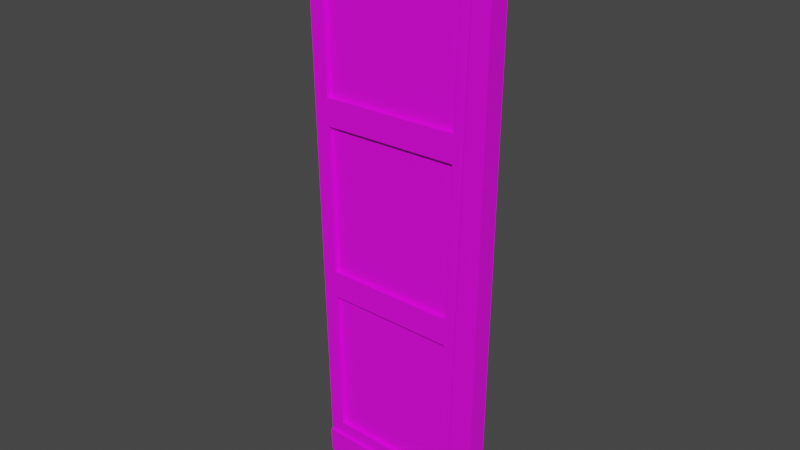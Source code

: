# Source: Hunterian_MainDoor_Right.blend  (saved by Blender 4.3.34; exported with 4.5.12 LTS)
import bpy
from mathutils import Matrix  # noqa: F401  (used for matrix-valued properties, if any)

bpy.ops.wm.read_factory_settings(use_empty=True)
scene = bpy.context.scene
scene.name = 'Scene'

# ---- collections
col_collection = bpy.data.collections.new('Collection'); scene.collection.children.link(col_collection)

# ---- images (referenced by path relative to the original .blend; pixels are not part of the script)
import os
ASSET_DIR = os.environ.get("B2B_ASSET_DIR", "")  # directory of the original .blend (textures are referenced by path, not embedded)
HERE = os.path.dirname(os.path.abspath(__file__))  # packed textures are extracted next to this script under _unpacked/

def load_image(name, relpath, width, height, colorspace="sRGB"):
    """Load a texture the original file referenced (path relative to the .blend, or extracted next to this script)."""
    p = next((c for c in (os.path.join(HERE, relpath), os.path.join(ASSET_DIR, relpath)) if relpath and os.path.exists(c)), "")
    if p:
        img = bpy.data.images.load(p, check_existing=True)
        img.name = name
    else:  # same state as the original file: an image datablock whose file is absent (Cycles renders it pink)
        img = bpy.data.images.new(name, width, height)
        img.source = "FILE"
        img.filepath = "//" + (relpath or name)
    img.colorspace_settings.name = colorspace
    return img
img_museum_texture_psd_001 = load_image('Museum_Texture.psd.001', 'Museum_Texture.psd', 1024, 1024, 'sRGB')

# ---- materials (node trees are filled in below, after node groups)
mat_material_001 = bpy.data.materials.new('Material.001')
mat_material_001.use_transparent_shadow = False
mat_material_002 = bpy.data.materials.new('Material.002')
mat_material_002.use_transparent_shadow = False

# ---- material node trees
mat_material_001.use_nodes = True; mat_material_001.node_tree.nodes.clear()
_N = mat_material_001.node_tree.nodes; _L = mat_material_001.node_tree.links
n0 = _N.new('ShaderNodeBsdfPrincipled'); n0.name = 'Principled BSDF'; n0.location = (10, 300)
n0.distribution = 'GGX'
n0.subsurface_method = 'BURLEY'
n0.inputs[3].default_value = 1.45
n0.inputs[27].default_value = (0.0, 0.0, 0.0, 1.0)
n0.inputs[28].default_value = 1.0
n1 = _N.new('ShaderNodeOutputMaterial'); n1.name = 'Material Output'; n1.location = (300, 300)
n2 = _N.new('ShaderNodeTexImage'); n2.name = 'Image Texture'; n2.location = (-280, 275)
n2.image = img_museum_texture_psd_001
_L.new(n0.outputs[0], n1.inputs[0])
_L.new(n2.outputs[0], n0.inputs[0])
n1.is_active_output = True
mat_material_002.use_nodes = True; mat_material_002.node_tree.nodes.clear()
_N = mat_material_002.node_tree.nodes; _L = mat_material_002.node_tree.links
n0 = _N.new('ShaderNodeBsdfPrincipled'); n0.name = 'Principled BSDF'; n0.location = (10, 300)
n0.distribution = 'GGX'
n0.subsurface_method = 'BURLEY'
n0.inputs[3].default_value = 1.45
n0.inputs[27].default_value = (0.0, 0.0, 0.0, 1.0)
n0.inputs[28].default_value = 1.0
n1 = _N.new('ShaderNodeOutputMaterial'); n1.name = 'Material Output'; n1.location = (300, 300)
n2 = _N.new('ShaderNodeTexImage'); n2.name = 'Image Texture'; n2.location = (-280, 275)
n2.image = img_museum_texture_psd_001
_L.new(n0.outputs[0], n1.inputs[0])
_L.new(n2.outputs[0], n0.inputs[0])
n1.is_active_output = True

# ---- world
world_world = bpy.data.worlds.new('World'); scene.world = world_world
world_world.use_nodes = True; world_world.node_tree.nodes.clear()
_N = world_world.node_tree.nodes; _L = world_world.node_tree.links
n0 = _N.new('ShaderNodeOutputWorld'); n0.name = 'World Output'; n0.location = (300, 300)
n1 = _N.new('ShaderNodeBackground'); n1.name = 'Background'; n1.location = (10, 300)
n1.inputs[0].default_value = (0.05088, 0.05088, 0.05088, 1.0)
_L.new(n1.outputs[0], n0.inputs[0])
n0.is_active_output = True
world_world.color = (0.05088, 0.05088, 0.05088)
world_world.use_sun_shadow = False
world_world.sun_shadow_jitter_overblur = 0.0

# ---- meshes
me_plane_003 = bpy.data.meshes.new('Plane.003')
me_plane_003.from_pydata([(-0.1464, -0.1731, 0.001953), (-0.06577, -0.1762, 3.149), (-0.1464, -0.05834, 0.001953), (-0.06577, -0.05523, 3.149), (-0.003903, -0.1731, 0.0005662), (0.03337, -0.1762, 3.243), (-0.003903, -0.05834, 0.0005662), (0.03337, -0.05523, 3.243), (-0.1419, -0.1732, 0.1143), (-0.1419, -0.05816, 0.1143), (-0.001821, -0.1732, 0.1182), (-0.001821, -0.05816, 0.1182), (-0.06823, -0.1443, 3.149), (-0.1444, -0.1472, 0.1143), (-0.119, -0.1462, 1.126), (-0.0936, -0.1453, 2.137), (-1.068, -0.1443, 3.11), (-1.001, -0.1472, 0.1491), (-1.024, -0.1462, 1.136), (-1.046, -0.1453, 2.123), (-0.9651, -0.1452, 2.2), (-0.1744, -0.1452, 2.212), (-0.1529, -0.1444, 3.069), (-0.984, -0.1444, 3.037), (-0.9205, -0.1471, 0.222), (-0.225, -0.1471, 0.1938), (-0.2035, -0.1463, 1.051), (-0.9394, -0.1463, 1.059), (-0.9428, -0.1462, 1.211), (-0.1997, -0.1462, 1.203), (-0.1782, -0.1453, 2.06), (-0.9617, -0.1453, 2.048), (-0.06822, -0.08428, 3.148), (-0.1444, -0.08722, 0.114), (-0.119, -0.08624, 1.125), (-0.0936, -0.08526, 2.137), (-1.068, -0.08428, 3.109), (-1.001, -0.08721, 0.1488), (-1.024, -0.08624, 1.136), (-1.046, -0.08526, 2.123), (-0.9651, -0.08518, 2.2), (-0.1744, -0.08518, 2.212), (-0.1529, -0.08435, 3.069), (-0.984, -0.08435, 3.037), (-0.9205, -0.08714, 0.2217), (-0.225, -0.08714, 0.1935), (-0.2035, -0.08631, 1.05), (-0.9394, -0.08631, 1.059), (-0.9428, -0.08616, 1.211), (-0.1997, -0.08616, 1.202), (-0.1782, -0.08533, 2.059), (-0.9617, -0.08533, 2.048), (-0.1744, -0.1203, 2.212), (-0.1529, -0.1195, 3.069), (-0.225, -0.1223, 0.1936), (-0.2035, -0.1215, 1.05), (-0.1997, -0.1213, 1.203), (-0.1782, -0.1205, 2.06), (-0.984, -0.1195, 3.037), (-0.9205, -0.1223, 0.2219), (-0.9651, -0.1203, 2.2), (-0.9394, -0.1215, 1.059), (-0.9428, -0.1213, 1.211), (-0.9617, -0.1205, 2.048), (-0.1744, -0.1108, 2.212), (-0.1529, -0.11, 3.069), (-0.225, -0.1128, 0.1936), (-0.2035, -0.1119, 1.05), (-0.1997, -0.1118, 1.203), (-0.1782, -0.1109, 2.06), (-0.984, -0.11, 3.037), (-0.9205, -0.1128, 0.2219), (-0.9651, -0.1108, 2.2), (-0.9394, -0.1119, 1.059), (-0.9428, -0.1118, 1.211), (-0.9617, -0.1109, 2.048), (-1.066, -0.162, 3.11), (-1.066, -0.06945, 3.11), (-1.069, -0.162, 3.201), (-1.069, -0.06945, 3.201), (-0.999, -0.1618, 0.1491), (-0.999, -0.06961, 0.1491), (-0.9948, -0.06975, 0.003994), (-0.9948, -0.1616, 0.003994)], [], [(8, 1, 3, 9), (10, 11, 7, 5), (8, 0, 4, 10), (76, 1, 5, 78), (9, 3, 7, 11), (0, 2, 6, 4), (2, 9, 11, 6), (1, 8, 10, 5), (4, 6, 11, 10), (27, 24, 59, 61), (22, 23, 58, 53), (20, 21, 52, 60), (21, 22, 53, 52), (19, 15, 21, 20), (15, 12, 22, 21), (12, 16, 23, 22), (16, 19, 20, 23), (17, 13, 25, 24), (13, 14, 26, 25), (14, 18, 27, 26), (18, 17, 24, 27), (18, 14, 29, 28), (14, 15, 30, 29), (15, 19, 31, 30), (19, 18, 28, 31), (40, 43, 70, 72), (44, 47, 73, 71), (43, 42, 65, 70), (41, 40, 72, 64), (39, 40, 41, 35), (35, 41, 42, 32), (32, 42, 43, 36), (36, 43, 40, 39), (37, 44, 45, 33), (33, 45, 46, 34), (34, 46, 47, 38), (38, 47, 44, 37), (38, 48, 49, 34), (34, 49, 50, 35), (35, 50, 51, 39), (39, 51, 48, 38), (12, 15, 35, 32), (16, 12, 32, 36), (13, 17, 37, 33), (14, 13, 33, 34), (15, 14, 34, 35), (60, 52, 53, 58), (59, 54, 55, 61), (62, 56, 57, 63), (23, 20, 60, 58), (28, 29, 56, 62), (24, 25, 54, 59), (26, 27, 61, 55), (25, 26, 55, 54), (31, 28, 62, 63), (29, 30, 57, 56), (30, 31, 63, 57), (72, 70, 65, 64), (71, 73, 67, 66), (74, 75, 69, 68), (49, 48, 74, 68), (45, 44, 71, 66), (47, 46, 67, 73), (46, 45, 66, 67), (48, 51, 75, 74), (50, 49, 68, 69), (51, 50, 69, 75), (42, 41, 64, 65), (3, 77, 79, 7), (5, 7, 79, 78), (1, 76, 77, 3), (0, 8, 80, 83), (2, 0, 83, 82), (8, 9, 81, 80), (9, 2, 82, 81), (80, 81, 82, 83), (19, 16, 36, 39, 38, 37, 17, 18), (79, 77, 76, 78)])
me_plane_003.polygons.foreach_set('material_index', [0, 0, 0, 0, 0, 0, 0, 0, 0, 0, 0, 0, 0, 0, 0, 0, 0, 0, 0, 0, 0, 0, 0, 0, 0, 0, 0, 0, 0, 0, 0, 0, 0, 0, 0, 0, 0, 0, 0, 0, 0, 0, 0, 0, 0, 0, 1, 1, 1, 0, 0, 0, 0, 0, 0, 0, 0, 1, 1, 1, 0, 0, 0, 0, 0, 0, 0, 0, 0, 0, 0, 0, 0, 0, 0, 0, 0, 0])
_uv = me_plane_003.uv_layers.new(name='UVMap')
_uv.uv.foreach_set('vector', [0.1168, 0.9793, 0.1137, 0.9793, 0.1137, 0.9793, 0.1168, 0.9793, 0.1168, 0.9793, 0.1168, 0.9793, 0.1137, 0.9793, 0.1137, 0.9793, 0.1168, 0.9793, 0.117, 0.9793, 0.117, 0.9793, 0.1168, 0.9793, 0.1137, 0.9781, 0.1137, 0.9793, 0.1137, 0.9793, 0.1137, 0.9781, 0.1168, 0.9793, 0.1137, 0.9793, 0.1137, 0.9793, 0.1168, 0.9793, 0.117, 0.9793, 0.117, 0.9793, 0.117, 0.9793, 0.117, 0.9793, 0.117, 0.9793, 0.1168, 0.9793, 0.1168, 0.9793, 0.117, 0.9793, 0.1137, 0.9793, 0.1168, 0.9793, 0.1168, 0.9793, 0.1137, 0.9793, 0.117, 0.9793, 0.117, 0.9793, 0.1168, 0.9793, 0.1168, 0.9793, 0.1157, 0.9691, 0.1157, 0.9691, 0.1157, 0.9691, 0.1157, 0.9691, 0.1157, 0.9691, 0.1157, 0.9691, 0.1157, 0.9691, 0.1157, 0.9691, 0.1157, 0.9691, 0.1157, 0.9691, 0.1157, 0.9691, 0.1157, 0.9691, 0.1157, 0.9691, 0.1157, 0.9691, 0.1157, 0.9691, 0.1157, 0.9691, 0.1157, 0.9691, 0.1157, 0.9691, 0.1157, 0.9691, 0.1157, 0.9691, 0.1157, 0.9691, 0.1157, 0.9691, 0.1157, 0.9691, 0.1157, 0.9691, 0.1157, 0.9691, 0.1157, 0.9691, 0.1157, 0.9691, 0.1157, 0.9691, 0.1157, 0.9691, 0.1157, 0.9691, 0.1157, 0.9691, 0.1157, 0.9691, 0.1157, 0.9691, 0.1157, 0.9691, 0.1157, 0.9691, 0.1157, 0.9691, 0.1157, 0.9691, 0.1157, 0.9691, 0.1157, 0.9691, 0.1157, 0.9691, 0.1157, 0.9691, 0.1157, 0.9691, 0.1157, 0.9691, 0.1157, 0.9691, 0.1157, 0.9691, 0.1157, 0.9691, 0.1157, 0.9691, 0.1157, 0.9691, 0.1157, 0.9691, 0.1157, 0.9691, 0.1157, 0.9691, 0.1157, 0.9691, 0.1157, 0.9691, 0.1157, 0.9691, 0.1157, 0.9691, 0.1157, 0.9691, 0.1157, 0.9691, 0.1157, 0.9691, 0.1157, 0.9691, 0.1157, 0.9691, 0.1157, 0.9691, 0.1157, 0.9691, 0.1157, 0.9691, 0.1157, 0.9691, 0.1157, 0.9691, 0.1157, 0.9691, 0.1157, 0.9691, 0.1157, 0.9691, 0.1157, 0.9691, 0.1157, 0.9691, 0.1157, 0.9691, 0.1157, 0.9691, 0.1157, 0.9691, 0.1157, 0.9691, 0.1157, 0.9691, 0.1157, 0.9691, 0.1157, 0.9691, 0.1157, 0.9691, 0.1157, 0.9691, 0.1157, 0.9691, 0.1157, 0.9691, 0.1157, 0.9691, 0.1157, 0.9691, 0.1157, 0.9691, 0.1157, 0.9691, 0.1157, 0.9691, 0.1157, 0.9691, 0.1157, 0.9691, 0.1157, 0.9691, 0.1157, 0.9691, 0.1157, 0.9691, 0.1157, 0.9691, 0.1157, 0.9691, 0.1157, 0.9691, 0.1157, 0.9691, 0.1157, 0.9691, 0.1157, 0.9691, 0.1157, 0.9691, 0.1157, 0.9691, 0.1157, 0.9691, 0.1157, 0.9691, 0.1157, 0.9691, 0.1157, 0.9691, 0.1157, 0.9691, 0.1157, 0.9691, 0.1157, 0.9691, 0.1157, 0.9691, 0.1157, 0.9691, 0.1157, 0.9691, 0.1157, 0.9691, 0.1157, 0.9691, 0.1157, 0.9691, 0.1157, 0.9691, 0.1157, 0.9691, 0.1157, 0.9691, 0.1157, 0.9691, 0.1157, 0.9691, 0.1157, 0.9691, 0.1157, 0.9691, 0.1157, 0.9691, 0.1157, 0.9691, 0.1157, 0.9691, 0.1157, 0.9691, 0.1157, 0.9691, 0.1157, 0.9691, 0.1157, 0.9691, 0.1157, 0.9691, 0.1157, 0.9691, 0.1157, 0.9691, 0.1157, 0.9691, 0.1157, 0.9691, 0.1157, 0.9691, 0.1157, 0.9691, 0.1157, 0.9691, 0.1157, 0.9691, 0.1157, 0.9691, 0.1157, 0.9691, 0.1157, 0.9691, 0.1157, 0.9691, 0.1157, 0.9691, 0.1157, 0.9691, 0.1157, 0.9691, 0.1157, 0.9691, 0.1157, 0.9691, 0.1157, 0.9691, 0.1157, 0.9691, 0.1157, 0.9691, 0.1157, 0.9691, 0.02022, 0.9278, 0.02215, 0.9278, 0.02225, 0.93, 0.02022, 0.93, 0.01779, 0.9255, 0.0161, 0.9256, 0.0161, 0.9233, 0.01789, 0.9233, 0.02016, 0.9281, 0.02022, 0.9299, 0.01795, 0.93, 0.01795, 0.9281, 0.1157, 0.9691, 0.1157, 0.9691, 0.1157, 0.9691, 0.1157, 0.9691, 0.1157, 0.9691, 0.1157, 0.9691, 0.1157, 0.9691, 0.1157, 0.9691, 0.1157, 0.9691, 0.1157, 0.9691, 0.1157, 0.9691, 0.1157, 0.9691, 0.1157, 0.9691, 0.1157, 0.9691, 0.1157, 0.9691, 0.1157, 0.9691, 0.1157, 0.9691, 0.1157, 0.9691, 0.1157, 0.9691, 0.1157, 0.9691, 0.1157, 0.9691, 0.1157, 0.9691, 0.1157, 0.9691, 0.1157, 0.9691, 0.1157, 0.9691, 0.1157, 0.9691, 0.1157, 0.9691, 0.1157, 0.9691, 0.1157, 0.9691, 0.1157, 0.9691, 0.1157, 0.9691, 0.1157, 0.9691, 0.02225, 0.93, 0.02225, 0.9278, 0.02428, 0.9278, 0.02418, 0.93, 0.01999, 0.9277, 0.01778, 0.9278, 0.01778, 0.926, 0.02004, 0.926, 0.02202, 0.9256, 0.01981, 0.9256, 0.01981, 0.9237, 0.02207, 0.9237, 0.1157, 0.9691, 0.1157, 0.9691, 0.1157, 0.9691, 0.1157, 0.9691, 0.1157, 0.9691, 0.1157, 0.9691, 0.1157, 0.9691, 0.1157, 0.9691, 0.1157, 0.9691, 0.1157, 0.9691, 0.1157, 0.9691, 0.1157, 0.9691, 0.1157, 0.9691, 0.1157, 0.9691, 0.1157, 0.9691, 0.1157, 0.9691, 0.1157, 0.9691, 0.1157, 0.9691, 0.1157, 0.9691, 0.1157, 0.9691, 0.1157, 0.9691, 0.1157, 0.9691, 0.1157, 0.9691, 0.1157, 0.9691, 0.1157, 0.9691, 0.1157, 0.9691, 0.1157, 0.9691, 0.1157, 0.9691, 0.1157, 0.9691, 0.1157, 0.9691, 0.1157, 0.9691, 0.1157, 0.9691, 0.1137, 0.9793, 0.1137, 0.9781, 0.1137, 0.9781, 0.1137, 0.9793, 0.1137, 0.9793, 0.1137, 0.9793, 0.1137, 0.9781, 0.1137, 0.9781, 0.1137, 0.9793, 0.1137, 0.9781, 0.1137, 0.9781, 0.1137, 0.9793, 0.117, 0.9793, 0.1168, 0.9793, 0.1168, 0.9781, 0.117, 0.9781, 0.117, 0.9793, 0.117, 0.9793, 0.117, 0.9781, 0.117, 0.9781, 0.1168, 0.9793, 0.1168, 0.9793, 0.1168, 0.9781, 0.1168, 0.9781, 0.1168, 0.9793, 0.117, 0.9793, 0.117, 0.9781, 0.1168, 0.9781, 0.1168, 0.9781, 0.1168, 0.9781, 0.117, 0.9781, 0.117, 0.9781, 0.1157, 0.9691, 0.1157, 0.9691, 0.1157, 0.9691, 0.1157, 0.9691, 0.1157, 0.9691, 0.1157, 0.9691, 0.1157, 0.9691, 0.1157, 0.9691, 0.1137, 0.9781, 0.1137, 0.9781, 0.1137, 0.9781, 0.1137, 0.9781])
me_plane_003.materials.append(mat_material_001)
me_plane_003.materials.append(mat_material_002)
me_plane_003.use_remesh_fix_poles = True
me_plane_003.use_remesh_preserve_attributes = False
me_plane_003.update()

# ---- objects
ob_plane_002 = bpy.data.objects.new('Plane.002', me_plane_003)

# ---- transforms, parenting, visibility, modifiers, constraints
ob_plane_002.location = (0.0, 0.0, 0.0)

# ---- collection membership
col_collection.objects.link(ob_plane_002)

# ---- scene / render settings (as saved in the file)
scene.frame_start = 1; scene.frame_end = 250; scene.frame_set(31)
scene.render.engine = 'BLENDER_EEVEE_NEXT'
scene.cycles.use_denoising = False
scene.cycles.samples = 128
scene.cycles.sampling_pattern = 'TABULATED_SOBOL'
scene.cycles.use_adaptive_sampling = False
scene.cycles.use_light_tree = False
scene.view_settings.view_transform = 'Filmic'
bpy.context.view_layer.update()

# ---- added for rendering (the .blend has no active camera and no usable light): camera, sun
cam_auto = bpy.data.cameras.new('AutoCamera')
cam_auto.lens = 50.0
cam_auto.sensor_width = 36.0
cam_auto.clip_end = 1000.0
ob_auto_camera = bpy.data.objects.new('AutoCamera', cam_auto)
scene.collection.objects.link(ob_auto_camera)
ob_auto_camera.location = (2.65272, -3.92031, 4.15815)
ob_auto_camera.rotation_euler = (1.09748, -7.21219e-08, 0.694738)
scene.camera = ob_auto_camera
light_auto_sun = bpy.data.lights.new('AutoSun', 'SUN')
light_auto_sun.energy = 3.0
light_auto_sun.angle = 0.0523599
ob_auto_sun = bpy.data.objects.new('AutoSun', light_auto_sun)
scene.collection.objects.link(ob_auto_sun)
ob_auto_sun.rotation_euler = (0.872665, 0.174533, 0.523599)
bpy.context.view_layer.update()
